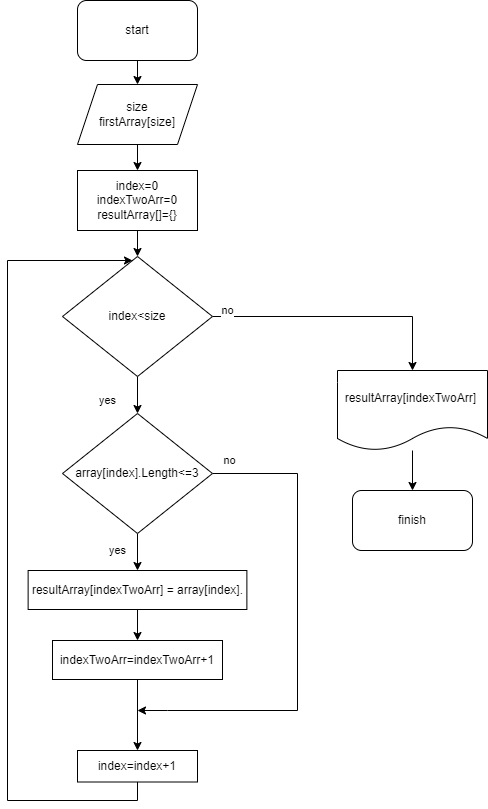

The diagram above was exported from draw.io. Its source (the exported page's mxGraphModel, read from the mxfile embedded in the PNG):
<mxGraphModel dx="1662" dy="794" grid="1" gridSize="10" guides="1" tooltips="1" connect="1" arrows="1" fold="1" page="1" pageScale="1" pageWidth="827" pageHeight="1169" math="0" shadow="0">
  <root>
    <mxCell id="k9AKYoOQggud6_ewHrxu-0" />
    <mxCell id="k9AKYoOQggud6_ewHrxu-1" parent="k9AKYoOQggud6_ewHrxu-0" />
    <mxCell id="k9AKYoOQggud6_ewHrxu-2" value="" style="edgeStyle=orthogonalEdgeStyle;rounded=0;orthogonalLoop=1;jettySize=auto;html=1;entryX=0.5;entryY=0;entryDx=0;entryDy=0;" parent="k9AKYoOQggud6_ewHrxu-1" source="k9AKYoOQggud6_ewHrxu-3" target="k9AKYoOQggud6_ewHrxu-5" edge="1">
      <mxGeometry relative="1" as="geometry">
        <mxPoint x="200" y="130" as="targetPoint" />
      </mxGeometry>
    </mxCell>
    <mxCell id="k9AKYoOQggud6_ewHrxu-3" value="start" style="rounded=1;whiteSpace=wrap;html=1;" parent="k9AKYoOQggud6_ewHrxu-1" vertex="1">
      <mxGeometry x="140" y="50" width="120" height="60" as="geometry" />
    </mxCell>
    <mxCell id="k9AKYoOQggud6_ewHrxu-4" value="" style="edgeStyle=orthogonalEdgeStyle;rounded=0;orthogonalLoop=1;jettySize=auto;html=1;" parent="k9AKYoOQggud6_ewHrxu-1" source="k9AKYoOQggud6_ewHrxu-5" edge="1">
      <mxGeometry relative="1" as="geometry">
        <mxPoint x="200" y="220" as="targetPoint" />
      </mxGeometry>
    </mxCell>
    <mxCell id="k9AKYoOQggud6_ewHrxu-5" value="size&lt;br&gt;firstArray[size]" style="shape=parallelogram;perimeter=parallelogramPerimeter;whiteSpace=wrap;html=1;fixedSize=1;" parent="k9AKYoOQggud6_ewHrxu-1" vertex="1">
      <mxGeometry x="140" y="134" width="120" height="60" as="geometry" />
    </mxCell>
    <mxCell id="k9AKYoOQggud6_ewHrxu-8" value="yes&lt;br&gt;" style="edgeStyle=orthogonalEdgeStyle;rounded=0;orthogonalLoop=1;jettySize=auto;html=1;" parent="k9AKYoOQggud6_ewHrxu-1" source="k9AKYoOQggud6_ewHrxu-10" target="k9AKYoOQggud6_ewHrxu-13" edge="1">
      <mxGeometry x="0.3953" y="-30" relative="1" as="geometry">
        <mxPoint as="offset" />
      </mxGeometry>
    </mxCell>
    <mxCell id="k9AKYoOQggud6_ewHrxu-9" value="no" style="edgeStyle=orthogonalEdgeStyle;rounded=0;orthogonalLoop=1;jettySize=auto;html=1;" parent="k9AKYoOQggud6_ewHrxu-1" source="k9AKYoOQggud6_ewHrxu-10" target="k9AKYoOQggud6_ewHrxu-24" edge="1">
      <mxGeometry x="-0.8842" y="6" relative="1" as="geometry">
        <Array as="points">
          <mxPoint x="475" y="366" />
        </Array>
        <mxPoint as="offset" />
      </mxGeometry>
    </mxCell>
    <mxCell id="k9AKYoOQggud6_ewHrxu-10" value="index&amp;lt;size" style="rhombus;whiteSpace=wrap;html=1;" parent="k9AKYoOQggud6_ewHrxu-1" vertex="1">
      <mxGeometry x="125" y="306" width="150" height="120" as="geometry" />
    </mxCell>
    <mxCell id="k9AKYoOQggud6_ewHrxu-11" value="yes" style="edgeStyle=orthogonalEdgeStyle;rounded=0;orthogonalLoop=1;jettySize=auto;html=1;" parent="k9AKYoOQggud6_ewHrxu-1" source="k9AKYoOQggud6_ewHrxu-13" target="k9AKYoOQggud6_ewHrxu-15" edge="1">
      <mxGeometry x="-0.1905" y="-20" relative="1" as="geometry">
        <mxPoint as="offset" />
      </mxGeometry>
    </mxCell>
    <mxCell id="k9AKYoOQggud6_ewHrxu-12" value="no" style="edgeStyle=orthogonalEdgeStyle;rounded=0;orthogonalLoop=1;jettySize=auto;html=1;" parent="k9AKYoOQggud6_ewHrxu-1" source="k9AKYoOQggud6_ewHrxu-13" edge="1">
      <mxGeometry x="-0.9289" y="13" relative="1" as="geometry">
        <mxPoint x="200" y="760" as="targetPoint" />
        <Array as="points">
          <mxPoint x="360" y="523" />
          <mxPoint x="360" y="760" />
          <mxPoint x="230" y="760" />
        </Array>
        <mxPoint as="offset" />
      </mxGeometry>
    </mxCell>
    <mxCell id="k9AKYoOQggud6_ewHrxu-13" value="array[index].Length&amp;lt;=3" style="rhombus;whiteSpace=wrap;html=1;" parent="k9AKYoOQggud6_ewHrxu-1" vertex="1">
      <mxGeometry x="125" y="463" width="150" height="120" as="geometry" />
    </mxCell>
    <mxCell id="ppvps7xkys0kFv0PZVkw-2" style="edgeStyle=orthogonalEdgeStyle;rounded=0;orthogonalLoop=1;jettySize=auto;html=1;exitX=0.5;exitY=1;exitDx=0;exitDy=0;entryX=0.5;entryY=0;entryDx=0;entryDy=0;" parent="k9AKYoOQggud6_ewHrxu-1" source="k9AKYoOQggud6_ewHrxu-15" target="ppvps7xkys0kFv0PZVkw-0" edge="1">
      <mxGeometry relative="1" as="geometry" />
    </mxCell>
    <mxCell id="k9AKYoOQggud6_ewHrxu-15" value="resultArray[indexTwoArr] = array[index]." style="rounded=0;whiteSpace=wrap;html=1;" parent="k9AKYoOQggud6_ewHrxu-1" vertex="1">
      <mxGeometry x="90.63" y="620" width="218.75" height="39" as="geometry" />
    </mxCell>
    <mxCell id="k9AKYoOQggud6_ewHrxu-20" style="edgeStyle=orthogonalEdgeStyle;rounded=0;orthogonalLoop=1;jettySize=auto;html=1;exitX=0.5;exitY=1;exitDx=0;exitDy=0;" parent="k9AKYoOQggud6_ewHrxu-1" source="k9AKYoOQggud6_ewHrxu-21" target="k9AKYoOQggud6_ewHrxu-10" edge="1">
      <mxGeometry relative="1" as="geometry">
        <mxPoint x="80" y="310" as="targetPoint" />
        <Array as="points">
          <mxPoint x="200" y="850" />
          <mxPoint x="70" y="850" />
          <mxPoint x="70" y="310" />
        </Array>
      </mxGeometry>
    </mxCell>
    <mxCell id="k9AKYoOQggud6_ewHrxu-21" value="index=index+1" style="whiteSpace=wrap;html=1;rounded=0;" parent="k9AKYoOQggud6_ewHrxu-1" vertex="1">
      <mxGeometry x="140" y="800" width="120" height="31.5" as="geometry" />
    </mxCell>
    <mxCell id="k9AKYoOQggud6_ewHrxu-23" value="" style="edgeStyle=orthogonalEdgeStyle;rounded=0;orthogonalLoop=1;jettySize=auto;html=1;" parent="k9AKYoOQggud6_ewHrxu-1" source="k9AKYoOQggud6_ewHrxu-24" target="k9AKYoOQggud6_ewHrxu-25" edge="1">
      <mxGeometry relative="1" as="geometry" />
    </mxCell>
    <mxCell id="k9AKYoOQggud6_ewHrxu-24" value="resultArray[indexTwoArr]&amp;nbsp;" style="shape=document;whiteSpace=wrap;html=1;boundedLbl=1;" parent="k9AKYoOQggud6_ewHrxu-1" vertex="1">
      <mxGeometry x="400" y="420" width="150" height="80" as="geometry" />
    </mxCell>
    <mxCell id="k9AKYoOQggud6_ewHrxu-25" value="finish" style="rounded=1;whiteSpace=wrap;html=1;" parent="k9AKYoOQggud6_ewHrxu-1" vertex="1">
      <mxGeometry x="415" y="540" width="120" height="60" as="geometry" />
    </mxCell>
    <mxCell id="ppvps7xkys0kFv0PZVkw-1" style="edgeStyle=orthogonalEdgeStyle;rounded=0;orthogonalLoop=1;jettySize=auto;html=1;exitX=0.5;exitY=1;exitDx=0;exitDy=0;entryX=0.5;entryY=0;entryDx=0;entryDy=0;" parent="k9AKYoOQggud6_ewHrxu-1" source="1BMMZnRWlrTSAX61Imlh-0" target="k9AKYoOQggud6_ewHrxu-10" edge="1">
      <mxGeometry relative="1" as="geometry" />
    </mxCell>
    <mxCell id="1BMMZnRWlrTSAX61Imlh-0" value="index=0&lt;br&gt;indexTwoArr=0&lt;br&gt;resultArray[]={}" style="rounded=0;whiteSpace=wrap;html=1;" parent="k9AKYoOQggud6_ewHrxu-1" vertex="1">
      <mxGeometry x="140" y="220" width="120" height="60" as="geometry" />
    </mxCell>
    <mxCell id="ppvps7xkys0kFv0PZVkw-3" style="edgeStyle=orthogonalEdgeStyle;rounded=0;orthogonalLoop=1;jettySize=auto;html=1;exitX=0.5;exitY=1;exitDx=0;exitDy=0;entryX=0.5;entryY=0;entryDx=0;entryDy=0;" parent="k9AKYoOQggud6_ewHrxu-1" source="ppvps7xkys0kFv0PZVkw-0" target="k9AKYoOQggud6_ewHrxu-21" edge="1">
      <mxGeometry relative="1" as="geometry" />
    </mxCell>
    <mxCell id="ppvps7xkys0kFv0PZVkw-0" value="indexTwoArr=indexTwoArr+1" style="rounded=0;whiteSpace=wrap;html=1;" parent="k9AKYoOQggud6_ewHrxu-1" vertex="1">
      <mxGeometry x="115" y="690" width="170" height="39" as="geometry" />
    </mxCell>
  </root>
</mxGraphModel>